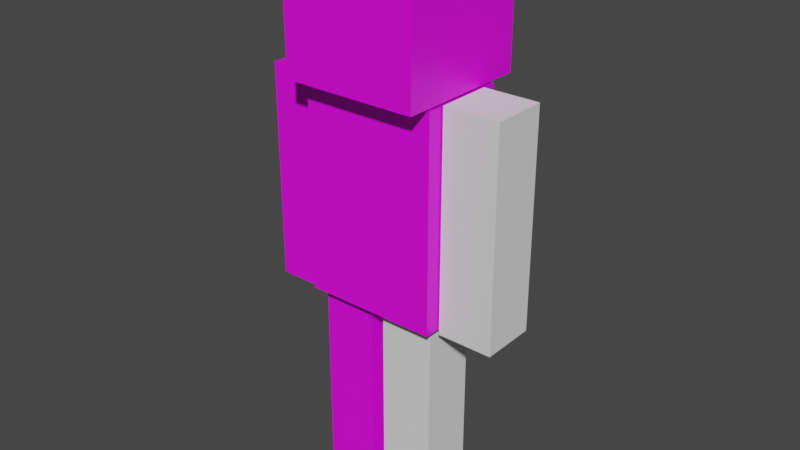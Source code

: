 # Source: BaseModel.blend  (saved by Blender 2.92.15; exported with 4.5.12 LTS)
import bpy
from mathutils import Matrix  # noqa: F401  (used for matrix-valued properties, if any)

bpy.ops.wm.read_factory_settings(use_empty=True)
scene = bpy.context.scene
scene.name = 'Scene'

# ---- collections
col_collection = bpy.data.collections.new('Collection'); scene.collection.children.link(col_collection)

# ---- images (referenced by path relative to the original .blend; pixels are not part of the script)
import os
ASSET_DIR = os.environ.get("B2B_ASSET_DIR", "")  # directory of the original .blend (textures are referenced by path, not embedded)
HERE = os.path.dirname(os.path.abspath(__file__))  # packed textures are extracted next to this script under _unpacked/

def load_image(name, relpath, width, height, colorspace="sRGB"):
    """Load a texture the original file referenced (path relative to the .blend, or extracted next to this script)."""
    p = next((c for c in (os.path.join(HERE, relpath), os.path.join(ASSET_DIR, relpath)) if relpath and os.path.exists(c)), "")
    if p:
        img = bpy.data.images.load(p, check_existing=True)
        img.name = name
    else:  # same state as the original file: an image datablock whose file is absent (Cycles renders it pink)
        img = bpy.data.images.new(name, width, height)
        img.source = "FILE"
        img.filepath = "//" + (relpath or name)
    img.colorspace_settings.name = colorspace
    return img
img_runnerhead = load_image('RunnerHead', 'RunnerHead.png', 1024, 1024, 'sRGB')
img_torso = load_image('Torso', 'Torso.png', 1024, 1024, 'sRGB')
img_arm = load_image('Arm', 'Arm.png', 1024, 1024, 'sRGB')
img_leg = load_image('Leg', 'Leg.png', 1024, 1024, 'sRGB')

# ---- materials (node trees are filled in below, after node groups)
mat_headmaterial = bpy.data.materials.new('HeadMaterial')
mat_headmaterial.use_transparent_shadow = False
mat_torso = bpy.data.materials.new('Torso')
mat_torso.use_transparent_shadow = False
mat_armmaterial = bpy.data.materials.new('ArmMaterial')
mat_armmaterial.use_transparent_shadow = False
mat_leg = bpy.data.materials.new('Leg')
mat_leg.use_transparent_shadow = False

# ---- material node trees
mat_headmaterial.use_nodes = True; mat_headmaterial.node_tree.nodes.clear()
_N = mat_headmaterial.node_tree.nodes; _L = mat_headmaterial.node_tree.links
n0 = _N.new('ShaderNodeBsdfPrincipled'); n0.name = 'Principled BSDF'; n0.location = (10, 300)
n0.distribution = 'GGX'
n0.subsurface_method = 'BURLEY'
n0.inputs[3].default_value = 1.45
n0.inputs[27].default_value = (0.0, 0.0, 0.0, 1.0)
n0.inputs[28].default_value = 1.0
n1 = _N.new('ShaderNodeOutputMaterial'); n1.name = 'Material Output'; n1.location = (300, 300)
n2 = _N.new('ShaderNodeTexImage'); n2.name = 'Image Texture'; n2.location = (-432, 270)
n2.image = img_runnerhead
_L.new(n0.outputs[0], n1.inputs[0])
_L.new(n2.outputs[0], n0.inputs[0])
n1.is_active_output = True
mat_torso.use_nodes = True; mat_torso.node_tree.nodes.clear()
_N = mat_torso.node_tree.nodes; _L = mat_torso.node_tree.links
n0 = _N.new('ShaderNodeBsdfPrincipled'); n0.name = 'Principled BSDF'; n0.location = (10, 300)
n0.distribution = 'GGX'
n0.subsurface_method = 'BURLEY'
n0.inputs[3].default_value = 1.45
n0.inputs[27].default_value = (0.0, 0.0, 0.0, 1.0)
n0.inputs[28].default_value = 1.0
n1 = _N.new('ShaderNodeOutputMaterial'); n1.name = 'Material Output'; n1.location = (300, 300)
n2 = _N.new('ShaderNodeTexImage'); n2.name = 'Image Texture'; n2.location = (-435, 278)
n2.image = img_torso
_L.new(n0.outputs[0], n1.inputs[0])
_L.new(n2.outputs[0], n0.inputs[0])
n1.is_active_output = True
mat_armmaterial.use_nodes = True; mat_armmaterial.node_tree.nodes.clear()
_N = mat_armmaterial.node_tree.nodes; _L = mat_armmaterial.node_tree.links
n0 = _N.new('ShaderNodeBsdfPrincipled'); n0.name = 'Principled BSDF'; n0.location = (10, 300)
n0.distribution = 'GGX'
n0.subsurface_method = 'BURLEY'
n0.inputs[3].default_value = 1.45
n0.inputs[27].default_value = (0.0, 0.0, 0.0, 1.0)
n0.inputs[28].default_value = 1.0
n1 = _N.new('ShaderNodeOutputMaterial'); n1.name = 'Material Output'; n1.location = (300, 300)
n2 = _N.new('ShaderNodeTexImage'); n2.name = 'Image Texture'; n2.location = (-373, 238)
n2.image = img_arm
_L.new(n0.outputs[0], n1.inputs[0])
_L.new(n2.outputs[0], n0.inputs[0])
n1.is_active_output = True
mat_leg.use_nodes = True; mat_leg.node_tree.nodes.clear()
_N = mat_leg.node_tree.nodes; _L = mat_leg.node_tree.links
n0 = _N.new('ShaderNodeBsdfPrincipled'); n0.name = 'Principled BSDF'; n0.location = (10, 300)
n0.distribution = 'GGX'
n0.subsurface_method = 'BURLEY'
n0.inputs[3].default_value = 1.45
n0.inputs[27].default_value = (0.0, 0.0, 0.0, 1.0)
n0.inputs[28].default_value = 1.0
n1 = _N.new('ShaderNodeOutputMaterial'); n1.name = 'Material Output'; n1.location = (300, 300)
n2 = _N.new('ShaderNodeTexImage'); n2.name = 'Image Texture'; n2.location = (-440, 233)
n2.image = img_leg
_L.new(n0.outputs[0], n1.inputs[0])
_L.new(n2.outputs[0], n0.inputs[0])
n1.is_active_output = True

# ---- world
world_world = bpy.data.worlds.new('World'); scene.world = world_world
world_world.use_nodes = True; world_world.node_tree.nodes.clear()
_N = world_world.node_tree.nodes; _L = world_world.node_tree.links
n0 = _N.new('ShaderNodeOutputWorld'); n0.name = 'World Output'; n0.location = (300, 300)
n1 = _N.new('ShaderNodeBackground'); n1.name = 'Background'; n1.location = (10, 300)
n1.inputs[0].default_value = (0.05088, 0.05088, 0.05088, 1.0)
_L.new(n1.outputs[0], n0.inputs[0])
n0.is_active_output = True
world_world.color = (0.05088, 0.05088, 0.05088)
world_world.use_sun_shadow = False
world_world.sun_shadow_jitter_overblur = 0.0

# ---- meshes
me_cube_001 = bpy.data.meshes.new('Cube.001')
me_cube_001.from_pydata([(-0.2433, -0.2433, 0.001976), (-0.2433, -0.2433, 0.4886), (-0.2433, 0.2433, 0.001976), (-0.2433, 0.2433, 0.4886), (0.2433, -0.2433, 0.001976), (0.2433, -0.2433, 0.4886), (0.2433, 0.2433, 0.001976), (0.2433, 0.2433, 0.4886)], [], [(0, 1, 3, 2), (2, 3, 7, 6), (6, 7, 5, 4), (4, 5, 1, 0), (2, 6, 4, 0), (7, 3, 1, 5)])
_uv = me_cube_001.uv_layers.new(name='UVMap')
_uv.uv.foreach_set('vector', [0.375, 0.0, 0.625, 0.0, 0.625, 0.25, 0.375, 0.25, 0.375, 0.25, 0.625, 0.25, 0.625, 0.5, 0.375, 0.5, 0.375, 0.5, 0.625, 0.5, 0.625, 0.75, 0.375, 0.75, 0.375, 0.75, 0.625, 0.75, 0.625, 1.0, 0.375, 1.0, 0.125, 0.5, 0.375, 0.5, 0.375, 0.75, 0.125, 0.75, 0.625, 0.5, 0.875, 0.5, 0.875, 0.75, 0.625, 0.75])
me_cube_001.materials.append(mat_headmaterial)
me_cube_001.use_remesh_fix_poles = True
me_cube_001.use_remesh_preserve_attributes = False
me_cube_001.use_mirror_vertex_groups = False
me_cube_001.update()
me_cube_002 = bpy.data.meshes.new('Cube.002')
me_cube_002.from_pydata([(-0.2429, -0.1579, -0.01803), (-0.2429, -0.1579, 0.7411), (-0.2429, 0.1579, -0.01803), (-0.2429, 0.1579, 0.7411), (0.2429, -0.1579, -0.01803), (0.2429, -0.1579, 0.7411), (0.2429, 0.1579, -0.01803), (0.2429, 0.1579, 0.7411)], [], [(0, 1, 3, 2), (2, 3, 7, 6), (6, 7, 5, 4), (4, 5, 1, 0), (2, 6, 4, 0), (7, 3, 1, 5)])
_uv = me_cube_002.uv_layers.new(name='UVMap')
_uv.uv.foreach_set('vector', [0.208, 0.5, 0.208, 1.0, 0.0, 1.0, 4.47e-08, 0.5, 0.32, 2.608e-08, 0.32, 0.5, 0.0, 0.5, 4.47e-08, 0.0, 0.848, 1.676e-08, 0.848, 0.5, 0.64, 0.5, 0.64, 0.0, 0.64, 2.608e-08, 0.64, 0.5, 0.32, 0.5, 0.32, 0.0, 0.4159, 0.82, 0.4159, 0.5, 0.6239, 0.5, 0.6239, 0.82, 0.208, 0.82, 0.208, 0.5, 0.4159, 0.5, 0.4159, 0.82])
me_cube_002.materials.append(mat_torso)
me_cube_002.use_remesh_fix_poles = True
me_cube_002.use_remesh_preserve_attributes = False
me_cube_002.use_mirror_vertex_groups = False
me_cube_002.update()
me_cube_003 = bpy.data.meshes.new('Cube.003')
me_cube_003.from_pydata([(-0.1, -0.1, -0.6757), (-0.1, -0.1, 0.1062), (-0.1, 0.1, -0.6757), (-0.1, 0.1, 0.1062), (0.1, -0.1, -0.6757), (0.1, -0.1, 0.1062), (0.1, 0.1, -0.6757), (0.1, 0.1, 0.1062)], [], [(0, 1, 3, 2), (2, 3, 7, 6), (6, 7, 5, 4), (4, 5, 1, 0), (2, 6, 4, 0), (7, 3, 1, 5)])
_uv = me_cube_003.uv_layers.new(name='UVMap')
_uv.uv.foreach_set('vector', [0.8148, 0.0, 0.8148, 0.7963, 0.6111, 0.7963, 0.6111, 0.0, 0.2037, 0.0, 0.2037, 0.7963, 0.0, 0.7963, 7.451e-08, 0.0, 0.4074, 0.0, 0.4074, 0.7963, 0.2037, 0.7963, 0.2037, 0.0, 0.6111, 0.0, 0.6111, 0.7963, 0.4074, 0.7963, 0.4074, 0.0, 0.2037, 0.7963, 0.4074, 0.7963, 0.4074, 1.0, 0.2037, 1.0, 1.49e-08, 0.7963, 0.2037, 0.7963, 0.2037, 1.0, 0.0, 1.0])
me_cube_003.materials.append(mat_armmaterial)
me_cube_003.use_remesh_fix_poles = True
me_cube_003.use_remesh_preserve_attributes = False
me_cube_003.use_mirror_vertex_groups = False
me_cube_003.update()
me_cube_004 = bpy.data.meshes.new('Cube.004')
me_cube_004.from_pydata([(-0.1, -0.1, -0.3909), (-0.1, -0.1, 0.3909), (-0.1, 0.1, -0.3909), (-0.1, 0.1, 0.3909), (0.1, -0.1, -0.3909), (0.1, -0.1, 0.3909), (0.1, 0.1, -0.3909), (0.1, 0.1, 0.3909)], [], [(0, 1, 3, 2), (2, 3, 7, 6), (6, 7, 5, 4), (4, 5, 1, 0), (2, 6, 4, 0), (7, 3, 1, 5)])
_uv = me_cube_004.uv_layers.new(name='UVMap')
_uv.uv.foreach_set('vector', [0.375, 0.0, 0.625, 0.0, 0.625, 0.25, 0.375, 0.25, 0.375, 0.25, 0.625, 0.25, 0.625, 0.5, 0.375, 0.5, 0.375, 0.5, 0.625, 0.5, 0.625, 0.75, 0.375, 0.75, 0.375, 0.75, 0.625, 0.75, 0.625, 1.0, 0.375, 1.0, 0.125, 0.5, 0.375, 0.5, 0.375, 0.75, 0.125, 0.75, 0.625, 0.5, 0.875, 0.5, 0.875, 0.75, 0.625, 0.75])
me_cube_004.use_remesh_fix_poles = True
me_cube_004.use_remesh_preserve_attributes = False
me_cube_004.use_mirror_vertex_groups = False
me_cube_004.update()
me_cube_005 = bpy.data.meshes.new('Cube.005')
me_cube_005.from_pydata([(-0.1, -0.1, -0.7402), (-0.1, -0.1, 0.00173), (-0.1, 0.1, -0.7402), (-0.1, 0.1, 0.00173), (0.1, -0.1, -0.7402), (0.1, -0.1, 0.00173), (0.1, 0.1, -0.7402), (0.1, 0.1, 0.00173)], [], [(0, 1, 3, 2), (2, 3, 7, 6), (6, 7, 5, 4), (4, 5, 1, 0), (2, 6, 4, 0), (7, 3, 1, 5)])
_uv = me_cube_005.uv_layers.new(name='UVMap')
_uv.uv.foreach_set('vector', [0.8493, 0.0, 0.8493, 0.7877, 0.637, 0.7877, 0.637, 0.0, 0.2123, 0.0, 0.2123, 0.7877, 0.0, 0.7877, 7.451e-08, 0.0, 0.4246, 0.0, 0.4246, 0.7877, 0.2123, 0.7877, 0.2123, 0.0, 0.637, 0.0, 0.637, 0.7877, 0.4246, 0.7877, 0.4246, 0.0, 0.2123, 0.7877, 0.4246, 0.7877, 0.4246, 1.0, 0.2123, 1.0, 1.49e-08, 0.7877, 0.2123, 0.7877, 0.2123, 1.0, 0.0, 1.0])
me_cube_005.materials.append(mat_leg)
me_cube_005.use_remesh_fix_poles = True
me_cube_005.use_remesh_preserve_attributes = False
me_cube_005.use_mirror_vertex_groups = False
me_cube_005.update()
me_cube_006 = bpy.data.meshes.new('Cube.006')
me_cube_006.from_pydata([(-0.1, -0.1, -0.7402), (-0.1, -0.1, 0.00173), (-0.1, 0.1, -0.7402), (-0.1, 0.1, 0.00173), (0.1, -0.1, -0.7402), (0.1, -0.1, 0.00173), (0.1, 0.1, -0.7402), (0.1, 0.1, 0.00173)], [], [(0, 1, 3, 2), (2, 3, 7, 6), (6, 7, 5, 4), (4, 5, 1, 0), (2, 6, 4, 0), (7, 3, 1, 5)])
_uv = me_cube_006.uv_layers.new(name='UVMap')
_uv.uv.foreach_set('vector', [0.375, 0.0, 0.625, 0.0, 0.625, 0.25, 0.375, 0.25, 0.375, 0.25, 0.625, 0.25, 0.625, 0.5, 0.375, 0.5, 0.375, 0.5, 0.625, 0.5, 0.625, 0.75, 0.375, 0.75, 0.375, 0.75, 0.625, 0.75, 0.625, 1.0, 0.375, 1.0, 0.125, 0.5, 0.375, 0.5, 0.375, 0.75, 0.125, 0.75, 0.625, 0.5, 0.875, 0.5, 0.875, 0.75, 0.625, 0.75])
me_cube_006.use_remesh_fix_poles = True
me_cube_006.use_remesh_preserve_attributes = False
me_cube_006.use_mirror_vertex_groups = False
me_cube_006.update()

# ---- objects
ob_head = bpy.data.objects.new('Head', me_cube_001)
ob_torso = bpy.data.objects.new('Torso', me_cube_002)
ob_arm = bpy.data.objects.new('Arm', me_cube_003)
ob_cube_003 = bpy.data.objects.new('Cube.003', me_cube_004)
ob_leg = bpy.data.objects.new('Leg', me_cube_005)
ob_cube_005 = bpy.data.objects.new('Cube.005', me_cube_006)

# ---- transforms, parenting, visibility, modifiers, constraints
ob_head.location = (0.0, 0.0, 1.512)
ob_head.lineart.crease_threshold = 0.0
ob_torso.location = (0.0, 0.0, 0.7622)
ob_torso.lineart.crease_threshold = 0.0
ob_arm.location = (-0.3441, 0.0, 1.384)
ob_arm.lineart.crease_threshold = 0.0
ob_cube_003.location = (0.3469, 0.0, 1.116)
ob_cube_003.lineart.crease_threshold = 0.0
ob_leg.location = (-0.139, 1.035e-07, 0.7407)
ob_leg.lineart.crease_threshold = 0.0
ob_cube_005.location = (0.1116, 1.035e-07, 0.7407)
ob_cube_005.lineart.crease_threshold = 0.0

# ---- collection membership
col_collection.objects.link(ob_head)
col_collection.objects.link(ob_torso)
col_collection.objects.link(ob_arm)
col_collection.objects.link(ob_cube_003)
col_collection.objects.link(ob_leg)
col_collection.objects.link(ob_cube_005)

# ---- scene / render settings (as saved in the file)
scene.frame_start = 1; scene.frame_end = 250; scene.frame_set(1)
scene.render.engine = 'BLENDER_EEVEE_NEXT'
scene.cycles.use_denoising = False
scene.cycles.samples = 128
scene.cycles.sampling_pattern = 'TABULATED_SOBOL'
scene.cycles.use_adaptive_sampling = False
scene.cycles.use_light_tree = False
scene.view_settings.view_transform = 'Filmic'
bpy.context.view_layer.update()

# ---- added for rendering (the .blend has no active camera and no usable light): camera, sun
cam_auto = bpy.data.cameras.new('AutoCamera')
cam_auto.lens = 50.0
cam_auto.sensor_width = 36.0
cam_auto.clip_end = 1000.0
ob_auto_camera = bpy.data.objects.new('AutoCamera', cam_auto)
scene.collection.objects.link(ob_auto_camera)
ob_auto_camera.location = (2.07679, -2.49047, 2.66089)
ob_auto_camera.rotation_euler = (1.09748, -7.21219e-08, 0.694738)
scene.camera = ob_auto_camera
light_auto_sun = bpy.data.lights.new('AutoSun', 'SUN')
light_auto_sun.energy = 3.0
light_auto_sun.angle = 0.0523599
ob_auto_sun = bpy.data.objects.new('AutoSun', light_auto_sun)
scene.collection.objects.link(ob_auto_sun)
ob_auto_sun.rotation_euler = (0.872665, 0.174533, 0.523599)
bpy.context.view_layer.update()
